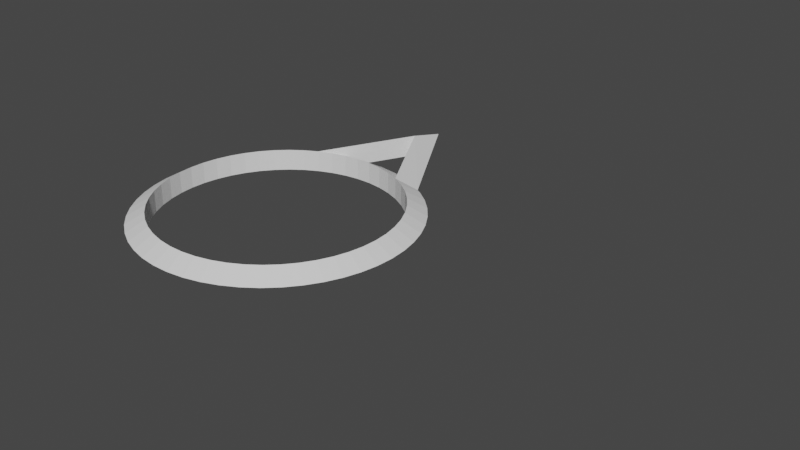 # Source: bfa_IK.blend  (saved by Blender 2.83.20; exported with 4.5.12 LTS)
import bpy
from mathutils import Matrix  # noqa: F401  (used for matrix-valued properties, if any)

bpy.ops.wm.read_factory_settings(use_empty=True)
scene = bpy.context.scene
scene.name = 'Scene'

# ---- collections
col_main = bpy.data.collections.new('Main'); scene.collection.children.link(col_main)
col_bones = bpy.data.collections.new('Bones'); scene.collection.children.link(col_bones)

# ---- world
world_world = bpy.data.worlds.new('World'); scene.world = world_world
world_world.use_nodes = True; world_world.node_tree.nodes.clear()
_N = world_world.node_tree.nodes; _L = world_world.node_tree.links
n0 = _N.new('ShaderNodeOutputWorld'); n0.name = 'World Output'; n0.location = (300, 300)
n1 = _N.new('ShaderNodeBackground'); n1.name = 'Background'; n1.location = (10, 300)
n1.inputs[0].default_value = (0.05088, 0.05088, 0.05088, 1.0)
_L.new(n1.outputs[0], n0.inputs[0])
n0.is_active_output = True
world_world.color = (0.05088, 0.05088, 0.05088)
world_world.use_sun_shadow = False
world_world.sun_shadow_jitter_overblur = 0.0

# ---- meshes
me_circle_001 = bpy.data.meshes.new('Circle.001')
me_circle_001.from_pydata([(0.0, 0.003, 0.0), (-0.0005853, 0.002942, 0.0), (-0.001148, 0.002772, 0.0), (-0.001667, 0.002494, 0.0), (-0.002121, 0.002121, 0.0), (-0.002494, 0.001667, 0.0), (-0.002772, 0.001148, 0.0), (-0.002942, 0.0005853, 0.0), (-0.003, 2.265e-10, 0.0), (-0.002942, -0.0005853, 0.0), (-0.002772, -0.001148, 0.0), (-0.002494, -0.001667, 0.0), (-0.002121, -0.002121, 0.0), (-0.001667, -0.002494, 0.0), (-0.001148, -0.002772, 0.0), (-0.0005853, -0.002942, 0.0), (9.775e-10, -0.003, 0.0), (0.0005853, -0.002942, 0.0), (0.001148, -0.002772, 0.0), (0.001667, -0.002494, 0.0), (0.002121, -0.002121, 0.0), (0.002494, -0.001667, 0.0), (0.002772, -0.001148, 0.0), (0.002942, -0.0005853, 0.0), (0.003, 2.897e-09, 0.0), (0.002942, 0.0005853, 0.0), (0.002772, 0.001148, 0.0), (0.002494, 0.001667, 0.0), (0.002121, 0.002121, 0.0), (0.001667, 0.002494, 0.0), (0.001148, 0.002772, 0.0), (0.0005853, 0.002942, 0.0), (0.0, -1.311e-10, -0.003), (-0.0005853, -1.286e-10, -0.002942), (-0.001148, -1.212e-10, -0.002772), (-0.001667, -1.09e-10, -0.002494), (-0.002121, -9.273e-11, -0.002121), (-0.002494, -7.285e-11, -0.001667), (-0.002772, -5.018e-11, -0.001148), (-0.002942, -2.558e-11, -0.0005853), (-0.003, -9.9e-18, -2.265e-10), (-0.002942, 2.558e-11, 0.0005853), (-0.002772, 5.018e-11, 0.001148), (-0.002494, 7.285e-11, 0.001667), (-0.002121, 9.273e-11, 0.002121), (-0.001667, 1.09e-10, 0.002494), (-0.001148, 1.212e-10, 0.002772), (-0.0005853, 1.286e-10, 0.002942), (9.775e-10, 1.311e-10, 0.003), (0.0005853, 1.286e-10, 0.002942), (0.001148, 1.212e-10, 0.002772), (0.001667, 1.09e-10, 0.002494), (0.002121, 9.273e-11, 0.002121), (0.002494, 7.285e-11, 0.001667), (0.002772, 5.018e-11, 0.001148), (0.002942, 2.558e-11, 0.0005853), (0.003, -1.266e-16, -2.897e-09), (0.002942, -2.558e-11, -0.0005853), (0.002772, -5.018e-11, -0.001148), (0.002494, -7.285e-11, -0.001667), (0.002121, -9.273e-11, -0.002121), (0.001667, -1.09e-10, -0.002494), (0.001148, -1.212e-10, -0.002772), (0.0005853, -1.286e-10, -0.002942), (0.0, -1.311e-10, -0.003), (-4.419e-11, 0.0005853, -0.002942), (-8.668e-11, 0.001148, -0.002772), (-1.258e-10, 0.001667, -0.002494), (-1.602e-10, 0.002121, -0.002121), (-1.883e-10, 0.002494, -0.001667), (-2.093e-10, 0.002772, -0.001148), (-2.221e-10, 0.002942, -0.0005853), (-2.265e-10, 0.003, -3.576e-10), (-2.221e-10, 0.002942, 0.0005853), (-2.093e-10, 0.002772, 0.001148), (-1.883e-10, 0.002494, 0.001667), (-1.602e-10, 0.002121, 0.002121), (-1.258e-10, 0.001667, 0.002494), (-8.668e-11, 0.001148, 0.002772), (-4.419e-11, 0.0005853, 0.002942), (7.38e-17, -8.464e-10, 0.003), (4.419e-11, -0.0005853, 0.002942), (8.668e-11, -0.001148, 0.002772), (1.258e-10, -0.001667, 0.002494), (1.602e-10, -0.002121, 0.002121), (1.883e-10, -0.002494, 0.001667), (2.093e-10, -0.002772, 0.001148), (2.221e-10, -0.002942, 0.0005853), (2.265e-10, -0.003, -2.766e-09), (2.221e-10, -0.002942, -0.0005853), (2.093e-10, -0.002772, -0.001148), (1.883e-10, -0.002494, -0.001667), (1.602e-10, -0.002121, -0.002121), (1.258e-10, -0.001667, -0.002494), (8.668e-11, -0.001148, -0.002772), (4.419e-11, -0.0005853, -0.002942)], [(1, 0), (2, 1), (3, 2), (4, 3), (5, 4), (6, 5), (7, 6), (8, 7), (9, 8), (10, 9), (11, 10), (12, 11), (13, 12), (14, 13), (15, 14), (16, 15), (17, 16), (18, 17), (19, 18), (20, 19), (21, 20), (22, 21), (23, 22), (24, 23), (25, 24), (26, 25), (27, 26), (28, 27), (29, 28), (30, 29), (31, 30), (0, 31), (33, 32), (34, 33), (35, 34), (36, 35), (37, 36), (38, 37), (39, 38), (40, 39), (41, 40), (42, 41), (43, 42), (44, 43), (45, 44), (46, 45), (47, 46), (48, 47), (49, 48), (50, 49), (51, 50), (52, 51), (53, 52), (54, 53), (55, 54), (56, 55), (57, 56), (58, 57), (59, 58), (60, 59), (61, 60), (62, 61), (63, 62), (32, 63), (65, 64), (66, 65), (67, 66), (68, 67), (69, 68), (70, 69), (71, 70), (72, 71), (73, 72), (74, 73), (75, 74), (76, 75), (77, 76), (78, 77), (79, 78), (80, 79), (81, 80), (82, 81), (83, 82), (84, 83), (85, 84), (86, 85), (87, 86), (88, 87), (89, 88), (90, 89), (91, 90), (92, 91), (93, 92), (94, 93), (95, 94), (64, 95)], [])
me_circle_001.use_remesh_fix_poles = True
me_circle_001.use_remesh_preserve_attributes = False
me_circle_001.use_mirror_vertex_groups = False
me_circle_001.update()
me_torus = bpy.data.meshes.new('Torus')
me_torus.from_pydata([(-0.4847, -1.579e-07, 0.0), (-0.4186, -1.364e-07, 0.03816), (-0.4186, -1.364e-07, -0.03816), (-0.4809, -0.06075, 0.0), (-0.4153, -0.05246, 0.03816), (-0.4153, -0.05246, -0.03816), (-0.4695, -0.1205, 0.0), (-0.4054, -0.1041, 0.03816), (-0.4054, -0.1041, -0.03816), (-0.4507, -0.1784, 0.0), (-0.3892, -0.1541, 0.03816), (-0.3892, -0.1541, -0.03816), (-0.4247, -0.2335, 0.0), (-0.3668, -0.2017, 0.03816), (-0.3668, -0.2017, -0.03816), (-0.3921, -0.2849, 0.0), (-0.3387, -0.246, 0.03816), (-0.3387, -0.246, -0.03816), (-0.3533, -0.3318, 0.0), (-0.3051, -0.2866, 0.03816), (-0.3051, -0.2866, -0.03816), (-0.309, -0.3735, 0.0), (-0.2668, -0.3225, 0.03816), (-0.2668, -0.3225, -0.03816), (-0.2597, -0.4092, 0.0), (-0.2243, -0.3534, 0.03816), (-0.2243, -0.3534, -0.03816), (-0.2064, -0.4386, 0.0), (-0.1782, -0.3788, 0.03816), (-0.1782, -0.3788, -0.03816), (-0.1498, -0.461, 0.0), (-0.1294, -0.3981, 0.03816), (-0.1294, -0.3981, -0.03816), (-0.09082, -0.4761, 0.0), (-0.07844, -0.4112, 0.03816), (-0.07844, -0.4112, -0.03816), (-0.03043, -0.4837, 0.0), (-0.02628, -0.4178, 0.03816), (-0.02628, -0.4178, -0.03816), (0.03043, -0.4837, 0.0), (0.02628, -0.4178, 0.03816), (0.02628, -0.4178, -0.03816), (0.09082, -0.4761, 0.0), (0.07844, -0.4112, 0.03816), (0.07844, -0.4112, -0.03816), (0.1498, -0.461, 0.0), (0.1294, -0.3981, 0.03816), (0.1294, -0.3981, -0.03816), (0.2064, -0.4386, 0.0), (0.1782, -0.3788, 0.03816), (0.1782, -0.3788, -0.03816), (0.2597, -0.4092, 0.0), (0.2243, -0.3534, 0.03816), (0.2243, -0.3534, -0.03816), (0.309, -0.3735, 0.0), (0.2668, -0.3225, 0.03816), (0.2668, -0.3225, -0.03816), (0.3533, -0.3318, 0.0), (0.3051, -0.2866, 0.03816), (0.3051, -0.2866, -0.03816), (0.3921, -0.2849, 0.0), (0.3387, -0.246, 0.03816), (0.3387, -0.246, -0.03816), (0.4247, -0.2335, 0.0), (0.3668, -0.2017, 0.03816), (0.3668, -0.2017, -0.03816), (0.4507, -0.1784, 0.0), (0.3892, -0.1541, 0.03816), (0.3892, -0.1541, -0.03816), (0.4695, -0.1205, 0.0), (0.4054, -0.1041, 0.03816), (0.4054, -0.1041, -0.03816), (0.4809, -0.06075, 0.0), (0.4153, -0.05246, 0.03816), (0.4153, -0.05246, -0.03816), (0.4847, 1.156e-07, 0.0), (0.4186, 9.98e-08, 0.03816), (0.4186, 9.98e-08, -0.03816), (0.4809, 0.06075, 0.0), (0.4153, 0.05246, 0.03816), (0.4153, 0.05246, -0.03816), (0.4695, 0.1205, 0.0), (0.4054, 0.1041, 0.03816), (0.4054, 0.1041, -0.03816), (0.4507, 0.1784, 0.0), (0.3892, 0.1541, 0.03816), (0.3892, 0.1541, -0.03816), (0.4247, 0.2335, 0.0), (0.3668, 0.2017, 0.03816), (0.3668, 0.2017, -0.03816), (0.3921, 0.2849, 0.0), (0.3387, 0.246, 0.03816), (0.3387, 0.246, -0.03816), (0.3533, 0.3318, 0.0), (0.3051, 0.2866, 0.03816), (0.3051, 0.2866, -0.03816), (0.309, 0.3735, 0.0), (0.2668, 0.3225, 0.03816), (0.2668, 0.3225, -0.03816), (0.2597, 0.4092, 0.0), (0.2243, 0.3534, 0.03816), (0.2243, 0.3534, -0.03816), (0.1782, 0.3788, 0.03816), (0.1782, 0.3788, -0.03816), (0.1298, 0.4661, 0.0), (0.1294, 0.3981, 0.03816), (0.1294, 0.3981, -0.03816), (0.09082, 0.4761, 0.0), (0.07844, 0.4112, 0.03816), (0.07844, 0.4112, -0.03816), (0.03043, 0.4837, 0.0), (0.02628, 0.4178, 0.03816), (0.02628, 0.4178, -0.03816), (-0.03043, 0.4837, 0.0), (-0.02628, 0.4178, 0.03816), (-0.02628, 0.4178, -0.03816), (-0.09082, 0.4761, 0.0), (-0.07844, 0.4112, 0.03816), (-0.07844, 0.4112, -0.03816), (-0.1299, 0.4661, 0.0), (-0.1294, 0.3981, 0.03816), (-0.1294, 0.3981, -0.03816), (-0.1782, 0.3788, 0.03816), (-0.1782, 0.3788, -0.03816), (-0.2597, 0.4092, 0.0), (-0.2243, 0.3534, 0.03816), (-0.2243, 0.3534, -0.03816), (-0.309, 0.3735, 0.0), (-0.2668, 0.3225, 0.03816), (-0.2668, 0.3225, -0.03816), (-0.3533, 0.3318, 0.0), (-0.3051, 0.2866, 0.03816), (-0.3051, 0.2866, -0.03816), (-0.3921, 0.2849, 0.0), (-0.3387, 0.246, 0.03816), (-0.3387, 0.246, -0.03816), (-0.4247, 0.2335, 0.0), (-0.3668, 0.2017, 0.03816), (-0.3668, 0.2017, -0.03816), (-0.4507, 0.1784, 0.0), (-0.3892, 0.1541, 0.03816), (-0.3892, 0.1541, -0.03816), (-0.4695, 0.1205, 0.0), (-0.4054, 0.1041, 0.03816), (-0.4054, 0.1041, -0.03816), (-0.4809, 0.06075, 0.0), (-0.4153, 0.05246, 0.03816), (-0.4153, 0.05246, -0.03816), (0.2429, 0.4183, -7.101e-05), (1.486e-05, 0.8423, 0.004879), (-0.2429, 0.4184, 1.183e-05), (-2.393e-07, 0.7009, 0.04229), (-2.286e-07, 0.7016, -0.03347)], [], [(0, 3, 4, 1), (1, 4, 5, 2), (2, 5, 3, 0), (3, 6, 7, 4), (4, 7, 8, 5), (5, 8, 6, 3), (6, 9, 10, 7), (7, 10, 11, 8), (8, 11, 9, 6), (9, 12, 13, 10), (10, 13, 14, 11), (11, 14, 12, 9), (12, 15, 16, 13), (13, 16, 17, 14), (14, 17, 15, 12), (15, 18, 19, 16), (16, 19, 20, 17), (17, 20, 18, 15), (18, 21, 22, 19), (19, 22, 23, 20), (20, 23, 21, 18), (21, 24, 25, 22), (22, 25, 26, 23), (23, 26, 24, 21), (24, 27, 28, 25), (25, 28, 29, 26), (26, 29, 27, 24), (27, 30, 31, 28), (28, 31, 32, 29), (29, 32, 30, 27), (30, 33, 34, 31), (31, 34, 35, 32), (32, 35, 33, 30), (33, 36, 37, 34), (34, 37, 38, 35), (35, 38, 36, 33), (36, 39, 40, 37), (37, 40, 41, 38), (38, 41, 39, 36), (39, 42, 43, 40), (40, 43, 44, 41), (41, 44, 42, 39), (42, 45, 46, 43), (43, 46, 47, 44), (44, 47, 45, 42), (45, 48, 49, 46), (46, 49, 50, 47), (47, 50, 48, 45), (48, 51, 52, 49), (49, 52, 53, 50), (50, 53, 51, 48), (51, 54, 55, 52), (52, 55, 56, 53), (53, 56, 54, 51), (54, 57, 58, 55), (55, 58, 59, 56), (56, 59, 57, 54), (57, 60, 61, 58), (58, 61, 62, 59), (59, 62, 60, 57), (60, 63, 64, 61), (61, 64, 65, 62), (62, 65, 63, 60), (63, 66, 67, 64), (64, 67, 68, 65), (65, 68, 66, 63), (66, 69, 70, 67), (67, 70, 71, 68), (68, 71, 69, 66), (69, 72, 73, 70), (70, 73, 74, 71), (71, 74, 72, 69), (72, 75, 76, 73), (73, 76, 77, 74), (74, 77, 75, 72), (75, 78, 79, 76), (76, 79, 80, 77), (77, 80, 78, 75), (78, 81, 82, 79), (79, 82, 83, 80), (80, 83, 81, 78), (81, 84, 85, 82), (82, 85, 86, 83), (83, 86, 84, 81), (84, 87, 88, 85), (85, 88, 89, 86), (86, 89, 87, 84), (87, 90, 91, 88), (88, 91, 92, 89), (89, 92, 90, 87), (90, 93, 94, 91), (91, 94, 95, 92), (92, 95, 93, 90), (93, 96, 97, 94), (94, 97, 98, 95), (95, 98, 96, 93), (96, 99, 100, 97), (97, 100, 101, 98), (98, 101, 99, 96), (100, 102, 103, 101), (102, 105, 106, 103), (104, 107, 108, 105), (105, 108, 109, 106), (106, 109, 107, 104), (107, 110, 111, 108), (108, 111, 112, 109), (109, 112, 110, 107), (110, 113, 114, 111), (111, 114, 115, 112), (112, 115, 113, 110), (113, 116, 117, 114), (114, 117, 118, 115), (115, 118, 116, 113), (116, 119, 120, 117), (117, 120, 121, 118), (118, 121, 119, 116), (120, 122, 123, 121), (122, 125, 126, 123), (124, 127, 128, 125), (125, 128, 129, 126), (126, 129, 127, 124), (127, 130, 131, 128), (128, 131, 132, 129), (129, 132, 130, 127), (130, 133, 134, 131), (131, 134, 135, 132), (132, 135, 133, 130), (133, 136, 137, 134), (134, 137, 138, 135), (135, 138, 136, 133), (136, 139, 140, 137), (137, 140, 141, 138), (138, 141, 139, 136), (139, 142, 143, 140), (140, 143, 144, 141), (141, 144, 142, 139), (142, 145, 146, 143), (143, 146, 147, 144), (144, 147, 145, 142), (145, 0, 1, 146), (146, 1, 2, 147), (147, 2, 0, 145), (148, 149, 151, 102), (101, 103, 148, 99), (149, 148, 103, 152), (123, 150, 149, 152), (99, 148, 102, 100), (149, 150, 122, 151), (124, 125, 122, 150), (123, 126, 124, 150), (120, 119, 122), (121, 123, 119), (106, 104, 103), (105, 102, 104), (151, 152, 103, 104, 102), (152, 151, 122, 119, 123)])
_uv = me_torus.uv_layers.new(name='UVMap')
_uv.uv.foreach_set('vector', [0.52, 0.6667, 0.54, 0.6667, 0.54, 1.0, 0.52, 1.0, 0.52, 0.0, 0.54, 0.0, 0.54, 0.3333, 0.52, 0.3333, 0.52, 0.3333, 0.54, 0.3333, 0.54, 0.6667, 0.52, 0.6667, 0.54, 0.6667, 0.56, 0.6667, 0.56, 1.0, 0.54, 1.0, 0.54, 0.0, 0.56, 0.0, 0.56, 0.3333, 0.54, 0.3333, 0.54, 0.3333, 0.56, 0.3333, 0.56, 0.6667, 0.54, 0.6667, 0.56, 0.6667, 0.58, 0.6667, 0.58, 1.0, 0.56, 1.0, 0.56, 0.0, 0.58, 0.0, 0.58, 0.3333, 0.56, 0.3333, 0.56, 0.3333, 0.58, 0.3333, 0.58, 0.6667, 0.56, 0.6667, 0.58, 0.6667, 0.6, 0.6667, 0.6, 1.0, 0.58, 1.0, 0.58, 0.0, 0.6, 0.0, 0.6, 0.3333, 0.58, 0.3333, 0.58, 0.3333, 0.6, 0.3333, 0.6, 0.6667, 0.58, 0.6667, 0.6, 0.6667, 0.62, 0.6667, 0.62, 1.0, 0.6, 1.0, 0.6, 0.0, 0.62, 0.0, 0.62, 0.3333, 0.6, 0.3333, 0.6, 0.3333, 0.62, 0.3333, 0.62, 0.6667, 0.6, 0.6667, 0.62, 0.6667, 0.64, 0.6667, 0.64, 1.0, 0.62, 1.0, 0.62, 0.0, 0.64, 0.0, 0.64, 0.3333, 0.62, 0.3333, 0.62, 0.3333, 0.64, 0.3333, 0.64, 0.6667, 0.62, 0.6667, 0.64, 0.6667, 0.66, 0.6667, 0.66, 1.0, 0.64, 1.0, 0.64, 0.0, 0.66, 0.0, 0.66, 0.3333, 0.64, 0.3333, 0.64, 0.3333, 0.66, 0.3333, 0.66, 0.6667, 0.64, 0.6667, 0.66, 0.6667, 0.68, 0.6667, 0.68, 1.0, 0.66, 1.0, 0.66, 0.0, 0.68, 0.0, 0.68, 0.3333, 0.66, 0.3333, 0.66, 0.3333, 0.68, 0.3333, 0.68, 0.6667, 0.66, 0.6667, 0.68, 0.6667, 0.7, 0.6667, 0.7, 1.0, 0.68, 1.0, 0.68, 0.0, 0.7, 0.0, 0.7, 0.3333, 0.68, 0.3333, 0.68, 0.3333, 0.7, 0.3333, 0.7, 0.6667, 0.68, 0.6667, 0.7, 0.6667, 0.72, 0.6667, 0.72, 1.0, 0.7, 1.0, 0.7, 0.0, 0.72, 0.0, 0.72, 0.3333, 0.7, 0.3333, 0.7, 0.3333, 0.72, 0.3333, 0.72, 0.6667, 0.7, 0.6667, 0.72, 0.6667, 0.74, 0.6667, 0.74, 1.0, 0.72, 1.0, 0.72, 0.0, 0.74, 0.0, 0.74, 0.3333, 0.72, 0.3333, 0.72, 0.3333, 0.74, 0.3333, 0.74, 0.6667, 0.72, 0.6667, 0.74, 0.6667, 0.76, 0.6667, 0.76, 1.0, 0.74, 1.0, 0.74, 0.0, 0.76, 0.0, 0.76, 0.3333, 0.74, 0.3333, 0.74, 0.3333, 0.76, 0.3333, 0.76, 0.6667, 0.74, 0.6667, 0.76, 0.6667, 0.78, 0.6667, 0.78, 1.0, 0.76, 1.0, 0.76, 0.0, 0.78, 0.0, 0.78, 0.3333, 0.76, 0.3333, 0.76, 0.3333, 0.78, 0.3333, 0.78, 0.6667, 0.76, 0.6667, 0.78, 0.6667, 0.8, 0.6667, 0.8, 1.0, 0.78, 1.0, 0.78, 0.0, 0.8, 0.0, 0.8, 0.3333, 0.78, 0.3333, 0.78, 0.3333, 0.8, 0.3333, 0.8, 0.6667, 0.78, 0.6667, 0.8, 0.6667, 0.82, 0.6667, 0.82, 1.0, 0.8, 1.0, 0.8, 0.0, 0.82, 0.0, 0.82, 0.3333, 0.8, 0.3333, 0.8, 0.3333, 0.82, 0.3333, 0.82, 0.6667, 0.8, 0.6667, 0.82, 0.6667, 0.84, 0.6667, 0.84, 1.0, 0.82, 1.0, 0.82, 0.0, 0.84, 0.0, 0.84, 0.3333, 0.82, 0.3333, 0.82, 0.3333, 0.84, 0.3333, 0.84, 0.6667, 0.82, 0.6667, 0.84, 0.6667, 0.86, 0.6667, 0.86, 1.0, 0.84, 1.0, 0.84, 0.0, 0.86, 0.0, 0.86, 0.3333, 0.84, 0.3333, 0.84, 0.3333, 0.86, 0.3333, 0.86, 0.6667, 0.84, 0.6667, 0.86, 0.6667, 0.88, 0.6667, 0.88, 1.0, 0.86, 1.0, 0.86, 0.0, 0.88, 0.0, 0.88, 0.3333, 0.86, 0.3333, 0.86, 0.3333, 0.88, 0.3333, 0.88, 0.6667, 0.86, 0.6667, 0.88, 0.6667, 0.9, 0.6667, 0.9, 1.0, 0.88, 1.0, 0.88, 0.0, 0.9, 0.0, 0.9, 0.3333, 0.88, 0.3333, 0.88, 0.3333, 0.9, 0.3333, 0.9, 0.6667, 0.88, 0.6667, 0.9, 0.6667, 0.92, 0.6667, 0.92, 1.0, 0.9, 1.0, 0.9, 0.0, 0.92, 0.0, 0.92, 0.3333, 0.9, 0.3333, 0.9, 0.3333, 0.92, 0.3333, 0.92, 0.6667, 0.9, 0.6667, 0.92, 0.6667, 0.94, 0.6667, 0.94, 1.0, 0.92, 1.0, 0.92, 0.0, 0.94, 0.0, 0.94, 0.3333, 0.92, 0.3333, 0.92, 0.3333, 0.94, 0.3333, 0.94, 0.6667, 0.92, 0.6667, 0.94, 0.6667, 0.96, 0.6667, 0.96, 1.0, 0.94, 1.0, 0.94, 0.0, 0.96, 0.0, 0.96, 0.3333, 0.94, 0.3333, 0.94, 0.3333, 0.96, 0.3333, 0.96, 0.6667, 0.94, 0.6667, 0.96, 0.6667, 0.98, 0.6667, 0.98, 1.0, 0.96, 1.0, 0.96, 0.0, 0.98, 0.0, 0.98, 0.3333, 0.96, 0.3333, 0.96, 0.3333, 0.98, 0.3333, 0.98, 0.6667, 0.96, 0.6667, 0.98, 0.6667, 1.0, 0.6667, 1.0, 1.0, 0.98, 1.0, 0.98, 0.0, 1.0, 0.0, 1.0, 0.3333, 0.98, 0.3333, 0.98, 0.3333, 1.0, 0.3333, 1.0, 0.6667, 0.98, 0.6667, 4.441e-16, 0.6667, 0.02, 0.6667, 0.02, 1.0, 4.441e-16, 1.0, 4.441e-16, 0.0, 0.02, 0.0, 0.02, 0.3333, 4.441e-16, 0.3333, 4.441e-16, 0.3333, 0.02, 0.3333, 0.02, 0.6667, 4.441e-16, 0.6667, 0.02, 0.6667, 0.04, 0.6667, 0.04, 1.0, 0.02, 1.0, 0.02, 0.0, 0.04, 0.0, 0.04, 0.3333, 0.02, 0.3333, 0.02, 0.3333, 0.04, 0.3333, 0.04, 0.6667, 0.02, 0.6667, 0.04, 0.6667, 0.06, 0.6667, 0.06, 1.0, 0.04, 1.0, 0.04, 0.0, 0.06, 0.0, 0.06, 0.3333, 0.04, 0.3333, 0.04, 0.3333, 0.06, 0.3333, 0.06, 0.6667, 0.04, 0.6667, 0.06, 0.6667, 0.08, 0.6667, 0.08, 1.0, 0.06, 1.0, 0.06, 0.0, 0.08, 0.0, 0.08, 0.3333, 0.06, 0.3333, 0.06, 0.3333, 0.08, 0.3333, 0.08, 0.6667, 0.06, 0.6667, 0.08, 0.6667, 0.1, 0.6667, 0.1, 1.0, 0.08, 1.0, 0.08, 0.0, 0.1, 0.0, 0.1, 0.3333, 0.08, 0.3333, 0.08, 0.3333, 0.1, 0.3333, 0.1, 0.6667, 0.08, 0.6667, 0.1, 0.6667, 0.12, 0.6667, 0.12, 1.0, 0.1, 1.0, 0.1, 0.0, 0.12, 0.0, 0.12, 0.3333, 0.1, 0.3333, 0.1, 0.3333, 0.12, 0.3333, 0.12, 0.6667, 0.1, 0.6667, 0.12, 0.6667, 0.14, 0.6667, 0.14, 1.0, 0.12, 1.0, 0.12, 0.0, 0.14, 0.0, 0.14, 0.3333, 0.12, 0.3333, 0.12, 0.3333, 0.14, 0.3333, 0.14, 0.6667, 0.12, 0.6667, 0.14, 0.6667, 0.16, 0.6667, 0.16, 1.0, 0.14, 1.0, 0.14, 0.0, 0.16, 0.0, 0.16, 0.3333, 0.14, 0.3333, 0.14, 0.3333, 0.16, 0.3333, 0.16, 0.6667, 0.14, 0.6667, 0.16, 0.6667, 0.18, 0.6667, 0.18, 1.0, 0.16, 1.0, 0.16, 0.0, 0.18, 0.0, 0.18, 0.3333, 0.16, 0.3333, 0.16, 0.3333, 0.18, 0.3333, 0.18, 0.6667, 0.16, 0.6667, 0.18, 0.0, 0.2, 0.5, 0.2, 0.3333, 0.18, 0.3333, 0.2, 0.5, 0.22, 0.0, 0.22, 0.3333, 0.2, 0.3333, 0.22, 0.6667, 0.24, 0.6667, 0.24, 1.0, 0.22, 1.0, 0.22, 0.0, 0.24, 0.0, 0.24, 0.3333, 0.22, 0.3333, 0.22, 0.3333, 0.24, 0.3333, 0.24, 0.6667, 0.22, 0.6667, 0.24, 0.6667, 0.26, 0.6667, 0.26, 1.0, 0.24, 1.0, 0.24, 0.0, 0.26, 0.0, 0.26, 0.3333, 0.24, 0.3333, 0.24, 0.3333, 0.26, 0.3333, 0.26, 0.6667, 0.24, 0.6667, 0.26, 0.6667, 0.28, 0.6667, 0.28, 1.0, 0.26, 1.0, 0.26, 0.0, 0.28, 0.0, 0.28, 0.3333, 0.26, 0.3333, 0.26, 0.3333, 0.28, 0.3333, 0.28, 0.6667, 0.26, 0.6667, 0.28, 0.6667, 0.3, 0.6667, 0.3, 1.0, 0.28, 1.0, 0.28, 0.0, 0.3, 0.0, 0.3, 0.3333, 0.28, 0.3333, 0.28, 0.3333, 0.3, 0.3333, 0.3, 0.6667, 0.28, 0.6667, 0.3, 0.6667, 0.32, 0.6667, 0.32, 1.0, 0.3, 1.0, 0.3, 0.0, 0.32, 0.0, 0.32, 0.3333, 0.3, 0.3333, 0.3, 0.3333, 0.32, 0.3333, 0.32, 0.6667, 0.3, 0.6667, 0.32, 0.0, 0.34, 0.5, 0.34, 0.3333, 0.32, 0.3333, 0.34, 0.5, 0.36, 0.0, 0.36, 0.3333, 0.34, 0.3333, 0.36, 0.6667, 0.38, 0.6667, 0.38, 1.0, 0.36, 1.0, 0.36, 0.0, 0.38, 0.0, 0.38, 0.3333, 0.36, 0.3333, 0.36, 0.3333, 0.38, 0.3333, 0.38, 0.6667, 0.36, 0.6667, 0.38, 0.6667, 0.4, 0.6667, 0.4, 1.0, 0.38, 1.0, 0.38, 0.0, 0.4, 0.0, 0.4, 0.3333, 0.38, 0.3333, 0.38, 0.3333, 0.4, 0.3333, 0.4, 0.6667, 0.38, 0.6667, 0.4, 0.6667, 0.42, 0.6667, 0.42, 1.0, 0.4, 1.0, 0.4, 0.0, 0.42, 0.0, 0.42, 0.3333, 0.4, 0.3333, 0.4, 0.3333, 0.42, 0.3333, 0.42, 0.6667, 0.4, 0.6667, 0.42, 0.6667, 0.44, 0.6667, 0.44, 1.0, 0.42, 1.0, 0.42, 0.0, 0.44, 0.0, 0.44, 0.3333, 0.42, 0.3333, 0.42, 0.3333, 0.44, 0.3333, 0.44, 0.6667, 0.42, 0.6667, 0.44, 0.6667, 0.46, 0.6667, 0.46, 1.0, 0.44, 1.0, 0.44, 0.0, 0.46, 0.0, 0.46, 0.3333, 0.44, 0.3333, 0.44, 0.3333, 0.46, 0.3333, 0.46, 0.6667, 0.44, 0.6667, 0.46, 0.6667, 0.48, 0.6667, 0.48, 1.0, 0.46, 1.0, 0.46, 0.0, 0.48, 0.0, 0.48, 0.3333, 0.46, 0.3333, 0.46, 0.3333, 0.48, 0.3333, 0.48, 0.6667, 0.46, 0.6667, 0.48, 0.6667, 0.5, 0.6667, 0.5, 1.0, 0.48, 1.0, 0.48, 0.0, 0.5, 0.0, 0.5, 0.3333, 0.48, 0.3333, 0.48, 0.3333, 0.5, 0.3333, 0.5, 0.6667, 0.48, 0.6667, 0.5, 0.6667, 0.52, 0.6667, 0.52, 1.0, 0.5, 1.0, 0.5, 0.0, 0.52, 0.0, 0.52, 0.3333, 0.5, 0.3333, 0.5, 0.3333, 0.52, 0.3333, 0.52, 0.6667, 0.5, 0.6667, 0.375, 1.0, 0.375, 1.0, 0.375, 0.25, 0.2, 0.5, 0.18, 0.3333, 0.2, 0.3333, 0.375, 1.0, 0.18, 0.6667, 0.375, 1.0, 0.375, 1.0, 0.2, 0.3333, 0.375, 0.5, 0.34, 0.3333, 0.375, 1.0, 0.375, 1.0, 0.375, 0.5, 0.18, 0.6667, 0.375, 1.0, 0.2, 0.5, 0.18, 0.0, 0.375, 1.0, 0.375, 1.0, 0.34, 0.5, 0.375, 0.25, 0.36, 0.6667, 0.36, 0.0, 0.34, 0.5, 0.375, 1.0, 0.34, 0.3333, 0.36, 0.3333, 0.36, 0.6667, 0.375, 1.0, 0.32, 0.0, 0.32, 0.6667, 0.34, 0.5, 0.32, 0.3333, 0.34, 0.3333, 0.32, 0.6667, 0.22, 0.3333, 0.22, 0.6667, 0.2, 0.3333, 0.22, 0.0, 0.2, 0.5, 0.22, 0.6667, 0.375, 0.25, 0.375, 0.5, 0.2, 0.3333, 0.22, 0.6667, 0.2, 0.5, 0.375, 0.5, 0.375, 0.25, 0.34, 0.5, 0.32, 0.6667, 0.34, 0.3333])
me_torus.use_remesh_fix_poles = True
me_torus.use_remesh_preserve_attributes = False
me_torus.use_mirror_vertex_groups = False
me_torus.update()
arm_bfanew_skeleton = bpy.data.armatures.new('bfanew_skeleton')  # bones are not reproduced

# ---- objects
ob_bfa_ik = bpy.data.objects.new('bfa IK', arm_bfanew_skeleton)
ob_cb_4orb_ik = bpy.data.objects.new('CB_4Orb.IK', me_circle_001)
ob_jointbone_ik = bpy.data.objects.new('JointBone.IK', me_torus)

# ---- transforms, parenting, visibility, modifiers, constraints
ob_bfa_ik.location = (0.0, 0.0, 0.0)
ob_bfa_ik.rotation_euler = (1.571, -0.0, 0.0)
ob_bfa_ik.scale = (10.0, 10.0, 10.0)
ob_bfa_ik.show_in_front = True
ob_bfa_ik.lineart.crease_threshold = 0.0
ob_cb_4orb_ik.location = (1.191, 0.0, 0.0)
ob_cb_4orb_ik.rotation_euler = (1.571, -0.0, 0.0)
ob_cb_4orb_ik.scale = (7.851, 7.851, 7.851)
ob_cb_4orb_ik.lineart.crease_threshold = 0.0
ob_jointbone_ik.location = (0.0, 0.0, 0.0)
ob_jointbone_ik.lineart.crease_threshold = 0.0

# ---- collection membership
col_main.objects.link(ob_bfa_ik)
col_bones.objects.link(ob_cb_4orb_ik)
col_bones.objects.link(ob_jointbone_ik)

# ---- scene / render settings (as saved in the file)
scene.frame_start = 1; scene.frame_end = 250; scene.frame_set(1)
scene.render.engine = 'BLENDER_EEVEE_NEXT'
scene.render.line_thickness = 1.2
scene.cycles.use_denoising = False
scene.cycles.samples = 128
scene.cycles.sampling_pattern = 'TABULATED_SOBOL'
scene.cycles.use_adaptive_sampling = False
scene.cycles.use_light_tree = False
scene.eevee.use_gtao = True
scene.view_settings.view_transform = 'Filmic'
bpy.context.view_layer.update()

# ---- added for rendering (the .blend has no active camera and no usable light): camera, sun
cam_auto = bpy.data.cameras.new('AutoCamera')
cam_auto.lens = 50.0
cam_auto.sensor_width = 36.0
cam_auto.clip_end = 1000.0
ob_auto_camera = bpy.data.objects.new('AutoCamera', cam_auto)
scene.collection.objects.link(ob_auto_camera)
ob_auto_camera.location = (2.36031, -2.2153, 1.59845)
ob_auto_camera.rotation_euler = (1.09748, -7.21219e-08, 0.694738)
scene.camera = ob_auto_camera
light_auto_sun = bpy.data.lights.new('AutoSun', 'SUN')
light_auto_sun.energy = 3.0
light_auto_sun.angle = 0.0523599
ob_auto_sun = bpy.data.objects.new('AutoSun', light_auto_sun)
scene.collection.objects.link(ob_auto_sun)
ob_auto_sun.rotation_euler = (0.872665, 0.174533, 0.523599)
bpy.context.view_layer.update()

